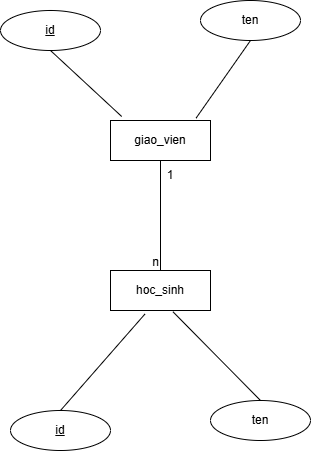

The diagram above was exported from draw.io. Its source (the exported page's mxGraphModel, read from the mxfile embedded in the PNG):
<mxGraphModel dx="1050" dy="522" grid="1" gridSize="10" guides="1" tooltips="1" connect="1" arrows="1" fold="1" page="1" pageScale="1" pageWidth="827" pageHeight="1169" math="0" shadow="0">
  <root>
    <mxCell id="0" />
    <mxCell id="1" parent="0" />
    <mxCell id="sWoUAWqQ6Mq7wpHUBSh9-1" value="giao_vien" style="whiteSpace=wrap;html=1;align=center;" vertex="1" parent="1">
      <mxGeometry x="350" y="130" width="100" height="40" as="geometry" />
    </mxCell>
    <mxCell id="sWoUAWqQ6Mq7wpHUBSh9-2" value="hoc_sinh" style="whiteSpace=wrap;html=1;align=center;" vertex="1" parent="1">
      <mxGeometry x="350" y="280" width="100" height="40" as="geometry" />
    </mxCell>
    <mxCell id="sWoUAWqQ6Mq7wpHUBSh9-3" value="ten" style="ellipse;whiteSpace=wrap;html=1;align=center;" vertex="1" parent="1">
      <mxGeometry x="440" y="10" width="100" height="40" as="geometry" />
    </mxCell>
    <mxCell id="sWoUAWqQ6Mq7wpHUBSh9-4" value="id" style="ellipse;whiteSpace=wrap;html=1;align=center;fontStyle=4;" vertex="1" parent="1">
      <mxGeometry x="240" y="20" width="100" height="40" as="geometry" />
    </mxCell>
    <mxCell id="sWoUAWqQ6Mq7wpHUBSh9-5" value="ten" style="ellipse;whiteSpace=wrap;html=1;align=center;" vertex="1" parent="1">
      <mxGeometry x="450" y="410" width="100" height="40" as="geometry" />
    </mxCell>
    <mxCell id="sWoUAWqQ6Mq7wpHUBSh9-6" value="id" style="ellipse;whiteSpace=wrap;html=1;align=center;fontStyle=4;" vertex="1" parent="1">
      <mxGeometry x="250" y="420" width="100" height="40" as="geometry" />
    </mxCell>
    <mxCell id="sWoUAWqQ6Mq7wpHUBSh9-7" value="" style="endArrow=none;html=1;rounded=0;entryX=0.5;entryY=1;entryDx=0;entryDy=0;exitX=0.112;exitY=-0.1;exitDx=0;exitDy=0;exitPerimeter=0;" edge="1" parent="1" source="sWoUAWqQ6Mq7wpHUBSh9-1" target="sWoUAWqQ6Mq7wpHUBSh9-4">
      <mxGeometry width="50" height="50" relative="1" as="geometry">
        <mxPoint x="290" y="140" as="sourcePoint" />
        <mxPoint x="340" y="90" as="targetPoint" />
      </mxGeometry>
    </mxCell>
    <mxCell id="sWoUAWqQ6Mq7wpHUBSh9-8" value="" style="endArrow=none;html=1;rounded=0;entryX=0.5;entryY=1;entryDx=0;entryDy=0;exitX=0.856;exitY=-0.06;exitDx=0;exitDy=0;exitPerimeter=0;" edge="1" parent="1" source="sWoUAWqQ6Mq7wpHUBSh9-1" target="sWoUAWqQ6Mq7wpHUBSh9-3">
      <mxGeometry width="50" height="50" relative="1" as="geometry">
        <mxPoint x="561" y="146" as="sourcePoint" />
        <mxPoint x="490" y="80" as="targetPoint" />
      </mxGeometry>
    </mxCell>
    <mxCell id="sWoUAWqQ6Mq7wpHUBSh9-9" value="" style="endArrow=none;html=1;rounded=0;entryX=0.344;entryY=1.09;entryDx=0;entryDy=0;exitX=0.5;exitY=0;exitDx=0;exitDy=0;entryPerimeter=0;" edge="1" parent="1" source="sWoUAWqQ6Mq7wpHUBSh9-6" target="sWoUAWqQ6Mq7wpHUBSh9-2">
      <mxGeometry width="50" height="50" relative="1" as="geometry">
        <mxPoint x="321" y="396" as="sourcePoint" />
        <mxPoint x="250" y="330" as="targetPoint" />
      </mxGeometry>
    </mxCell>
    <mxCell id="sWoUAWqQ6Mq7wpHUBSh9-10" value="" style="endArrow=none;html=1;rounded=0;entryX=0.624;entryY=1.03;entryDx=0;entryDy=0;exitX=0.5;exitY=0;exitDx=0;exitDy=0;entryPerimeter=0;" edge="1" parent="1" source="sWoUAWqQ6Mq7wpHUBSh9-5" target="sWoUAWqQ6Mq7wpHUBSh9-2">
      <mxGeometry width="50" height="50" relative="1" as="geometry">
        <mxPoint x="501" y="410" as="sourcePoint" />
        <mxPoint x="430" y="344" as="targetPoint" />
      </mxGeometry>
    </mxCell>
    <mxCell id="sWoUAWqQ6Mq7wpHUBSh9-11" value="" style="endArrow=none;html=1;rounded=0;exitX=0.5;exitY=1;exitDx=0;exitDy=0;entryX=0.5;entryY=0;entryDx=0;entryDy=0;" edge="1" parent="1" source="sWoUAWqQ6Mq7wpHUBSh9-1" target="sWoUAWqQ6Mq7wpHUBSh9-2">
      <mxGeometry relative="1" as="geometry">
        <mxPoint x="230" y="240" as="sourcePoint" />
        <mxPoint x="390" y="240" as="targetPoint" />
      </mxGeometry>
    </mxCell>
    <mxCell id="sWoUAWqQ6Mq7wpHUBSh9-12" value="n" style="resizable=0;html=1;whiteSpace=wrap;align=right;verticalAlign=bottom;" connectable="0" vertex="1" parent="sWoUAWqQ6Mq7wpHUBSh9-11">
      <mxGeometry x="1" relative="1" as="geometry" />
    </mxCell>
    <mxCell id="sWoUAWqQ6Mq7wpHUBSh9-13" value="1" style="text;html=1;align=center;verticalAlign=middle;whiteSpace=wrap;rounded=0;" vertex="1" parent="1">
      <mxGeometry x="380" y="170" width="60" height="30" as="geometry" />
    </mxCell>
  </root>
</mxGraphModel>